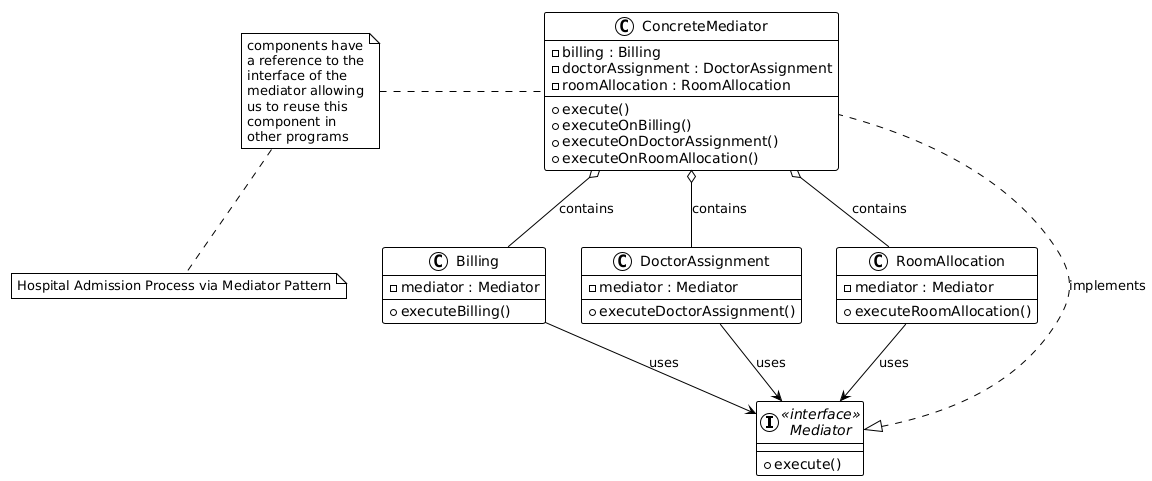

The diagram above was rendered by PlantUML. Its source (embedded in the PNG):
@startuml
!theme plain

interface "<<interface>>\nMediator" as IMediator {
    + execute()
}

class ConcreteMediator {
    - billing : Billing
    - doctorAssignment : DoctorAssignment
    - roomAllocation : RoomAllocation
    + execute()
    + executeOnBilling()
    + executeOnDoctorAssignment()
    + executeOnRoomAllocation()
}

class Billing {
    - mediator : Mediator
    + executeBilling()
}

class DoctorAssignment {
    - mediator : Mediator
    + executeDoctorAssignment()
}

class RoomAllocation {
    - mediator : Mediator
    + executeRoomAllocation()
}

' Relationships
IMediator <|.. ConcreteMediator : implements
ConcreteMediator o-- Billing : contains
ConcreteMediator o-- DoctorAssignment : contains
ConcreteMediator o-- RoomAllocation : contains
Billing --> IMediator : uses
DoctorAssignment --> IMediator : uses
RoomAllocation --> IMediator : uses

' Notes
note left of ConcreteMediator : components have\na reference to the\ninterface of the\nmediator allowing\nus to reuse this\ncomponent in\nother programs

note bottom : Hospital Admission Process via Mediator Pattern
@enduml